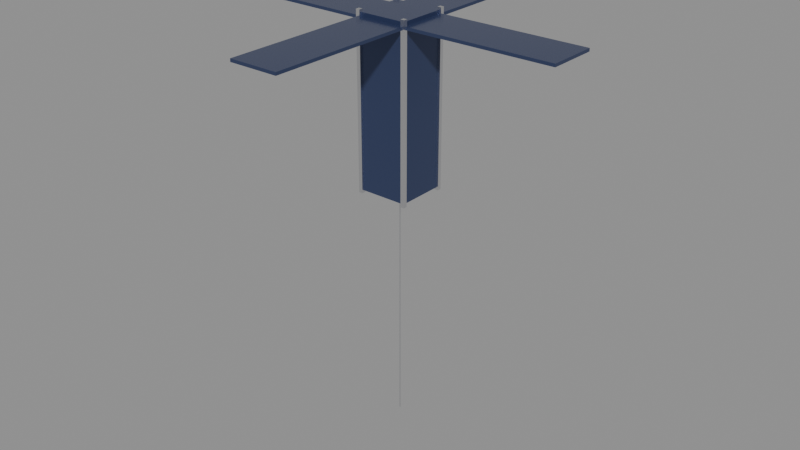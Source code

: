 # Source: cubesat.blend  (saved by Blender 5.2.45; exported with 4.5.12 LTS)
import bpy
from mathutils import Matrix  # noqa: F401  (used for matrix-valued properties, if any)

bpy.ops.wm.read_factory_settings(use_empty=True)
scene = bpy.context.scene
scene.name = 'Scene'

# ---- materials (node trees are filled in below, after node groups)
mat_solar_cells = bpy.data.materials.new('solar_cells')
mat_mli_silver = bpy.data.materials.new('mli_silver')

# ---- material node trees
mat_solar_cells.use_nodes = True; mat_solar_cells.node_tree.nodes.clear()
_N = mat_solar_cells.node_tree.nodes; _L = mat_solar_cells.node_tree.links
n0 = _N.new('ShaderNodeBsdfPrincipled'); n0.name = 'Principled BSDF'; n0.location = (-200, 100)
n0.inputs[0].default_value = (0.05, 0.07, 0.16, 1.0)
n0.inputs[1].default_value = 0.5
n0.inputs[2].default_value = 0.22
n0.inputs[10].default_value = 0.005
n1 = _N.new('ShaderNodeOutputMaterial'); n1.name = 'Material Output'; n1.location = (200, 100)
_L.new(n0.outputs[0], n1.inputs[0])
n1.is_active_output = True
mat_mli_silver.use_nodes = True; mat_mli_silver.node_tree.nodes.clear()
_N = mat_mli_silver.node_tree.nodes; _L = mat_mli_silver.node_tree.links
n0 = _N.new('ShaderNodeBsdfPrincipled'); n0.name = 'Principled BSDF'; n0.location = (-200, 100)
n0.inputs[0].default_value = (0.8, 0.8, 0.82, 1.0)
n0.inputs[1].default_value = 1.0
n0.inputs[2].default_value = 0.28
n0.inputs[10].default_value = 0.005
n1 = _N.new('ShaderNodeOutputMaterial'); n1.name = 'Material Output'; n1.location = (200, 100)
_L.new(n0.outputs[0], n1.inputs[0])
n1.is_active_output = True

# ---- meshes
me_cube = bpy.data.meshes.new('Cube')
me_cube.from_pydata([(-0.1183, -0.1183, 0.1834), (-0.1183, -0.1183, 0.9882), (-0.1183, 0.1183, 0.1834), (-0.1183, 0.1183, 0.9882), (0.1183, -0.1183, 0.1834), (0.1183, -0.1183, 0.9882), (0.1183, 0.1183, 0.1834), (0.1183, 0.1183, 0.9882), (-0.1278, -0.1278, 0.1716), (-0.1278, -0.1278, 1.0), (-0.1278, -0.1089, 0.1716), (-0.1278, -0.1089, 1.0), (-0.1089, -0.1278, 0.1716), (-0.1089, -0.1278, 1.0), (-0.1089, -0.1089, 0.1716), (-0.1089, -0.1089, 1.0), (-0.1278, 0.1089, 0.1716), (-0.1278, 0.1089, 1.0), (-0.1278, 0.1278, 0.1716), (-0.1278, 0.1278, 1.0), (-0.1089, 0.1089, 0.1716), (-0.1089, 0.1089, 1.0), (-0.1089, 0.1278, 0.1716), (-0.1089, 0.1278, 1.0), (0.1089, -0.1278, 0.1716), (0.1089, -0.1278, 1.0), (0.1089, -0.1089, 0.1716), (0.1089, -0.1089, 1.0), (0.1278, -0.1278, 0.1716), (0.1278, -0.1278, 1.0), (0.1278, -0.1089, 0.1716), (0.1278, -0.1089, 1.0), (0.1089, 0.1089, 0.1716), (0.1089, 0.1089, 1.0), (0.1089, 0.1278, 0.1716), (0.1089, 0.1278, 1.0), (0.1278, 0.1089, 0.1716), (0.1278, 0.1089, 1.0), (0.1278, 0.1278, 0.1716), (0.1278, 0.1278, 1.0), (0.8284, -0.1183, 0.9574), (0.8284, -0.1183, 0.9716), (0.1183, -0.1183, 0.9574), (0.1183, -0.1183, 0.9716), (0.8284, 0.1183, 0.9574), (0.8284, 0.1183, 0.9716), (0.1183, 0.1183, 0.9574), (0.1183, 0.1183, 0.9716), (0.1183, 0.8284, 0.9574), (0.1183, 0.8284, 0.9716), (0.1183, 0.1183, 0.9574), (0.1183, 0.1183, 0.9716), (-0.1183, 0.8284, 0.9574), (-0.1183, 0.8284, 0.9716), (-0.1183, 0.1183, 0.9574), (-0.1183, 0.1183, 0.9716), (-0.8284, 0.1183, 0.9574), (-0.8284, 0.1183, 0.9716), (-0.1183, 0.1183, 0.9574), (-0.1183, 0.1183, 0.9716), (-0.8284, -0.1183, 0.9574), (-0.8284, -0.1183, 0.9716), (-0.1183, -0.1183, 0.9574), (-0.1183, -0.1183, 0.9716), (-0.1183, -0.8284, 0.9574), (-0.1183, -0.8284, 0.9716), (-0.1183, -0.1183, 0.9574), (-0.1183, -0.1183, 0.9716), (0.1183, -0.8284, 0.9574), (0.1183, -0.8284, 0.9716), (0.1183, -0.1183, 0.9574), (0.1183, -0.1183, 0.9716), (0.0, 0.004734, -1.0), (0.0, 0.004734, 0.1834), (0.004734, 0.0, -1.0), (0.004734, 0.0, 0.1834), (0.0, -0.004734, -1.0), (0.0, -0.004734, 0.1834), (-0.004734, 0.0, -1.0), (-0.004734, 0.0, 0.1834)], [], [(0, 1, 3, 2), (2, 3, 7, 6), (6, 7, 5, 4), (4, 5, 1, 0), (2, 6, 4, 0), (7, 3, 1, 5), (8, 9, 11, 10), (10, 11, 15, 14), (14, 15, 13, 12), (12, 13, 9, 8), (10, 14, 12, 8), (15, 11, 9, 13), (16, 17, 19, 18), (18, 19, 23, 22), (22, 23, 21, 20), (20, 21, 17, 16), (18, 22, 20, 16), (23, 19, 17, 21), (24, 25, 27, 26), (26, 27, 31, 30), (30, 31, 29, 28), (28, 29, 25, 24), (26, 30, 28, 24), (31, 27, 25, 29), (32, 33, 35, 34), (34, 35, 39, 38), (38, 39, 37, 36), (36, 37, 33, 32), (34, 38, 36, 32), (39, 35, 33, 37), (40, 41, 43, 42), (42, 43, 47, 46), (46, 47, 45, 44), (44, 45, 41, 40), (42, 46, 44, 40), (47, 43, 41, 45), (48, 49, 51, 50), (50, 51, 55, 54), (54, 55, 53, 52), (52, 53, 49, 48), (50, 54, 52, 48), (55, 51, 49, 53), (56, 57, 59, 58), (58, 59, 63, 62), (62, 63, 61, 60), (60, 61, 57, 56), (58, 62, 60, 56), (63, 59, 57, 61), (64, 65, 67, 66), (66, 67, 71, 70), (70, 71, 69, 68), (68, 69, 65, 64), (66, 70, 68, 64), (71, 67, 65, 69), (72, 73, 75, 74), (74, 75, 77, 76), (75, 73, 79, 77), (76, 77, 79, 78), (78, 79, 73, 72), (72, 74, 76, 78)])
me_cube.polygons.foreach_set('material_index', [0, 0, 0, 0, 0, 0, 1, 1, 1, 1, 1, 1, 1, 1, 1, 1, 1, 1, 1, 1, 1, 1, 1, 1, 1, 1, 1, 1, 1, 1, 0, 0, 0, 0, 0, 0, 0, 0, 0, 0, 0, 0, 0, 0, 0, 0, 0, 0, 0, 0, 0, 0, 0, 0, 1, 1, 1, 1, 1, 1])
_uv = me_cube.uv_layers.new(name='UVMap')
_uv.uv.foreach_set('vector', [0.375, 0.0, 0.625, 0.0, 0.625, 0.25, 0.375, 0.25, 0.375, 0.25, 0.625, 0.25, 0.625, 0.5, 0.375, 0.5, 0.375, 0.5, 0.625, 0.5, 0.625, 0.75, 0.375, 0.75, 0.375, 0.75, 0.625, 0.75, 0.625, 1.0, 0.375, 1.0, 0.125, 0.5, 0.375, 0.5, 0.375, 0.75, 0.125, 0.75, 0.625, 0.5, 0.875, 0.5, 0.875, 0.75, 0.625, 0.75, 0.375, 0.0, 0.625, 0.0, 0.625, 0.25, 0.375, 0.25, 0.375, 0.25, 0.625, 0.25, 0.625, 0.5, 0.375, 0.5, 0.375, 0.5, 0.625, 0.5, 0.625, 0.75, 0.375, 0.75, 0.375, 0.75, 0.625, 0.75, 0.625, 1.0, 0.375, 1.0, 0.125, 0.5, 0.375, 0.5, 0.375, 0.75, 0.125, 0.75, 0.625, 0.5, 0.875, 0.5, 0.875, 0.75, 0.625, 0.75, 0.375, 0.0, 0.625, 0.0, 0.625, 0.25, 0.375, 0.25, 0.375, 0.25, 0.625, 0.25, 0.625, 0.5, 0.375, 0.5, 0.375, 0.5, 0.625, 0.5, 0.625, 0.75, 0.375, 0.75, 0.375, 0.75, 0.625, 0.75, 0.625, 1.0, 0.375, 1.0, 0.125, 0.5, 0.375, 0.5, 0.375, 0.75, 0.125, 0.75, 0.625, 0.5, 0.875, 0.5, 0.875, 0.75, 0.625, 0.75, 0.375, 0.0, 0.625, 0.0, 0.625, 0.25, 0.375, 0.25, 0.375, 0.25, 0.625, 0.25, 0.625, 0.5, 0.375, 0.5, 0.375, 0.5, 0.625, 0.5, 0.625, 0.75, 0.375, 0.75, 0.375, 0.75, 0.625, 0.75, 0.625, 1.0, 0.375, 1.0, 0.125, 0.5, 0.375, 0.5, 0.375, 0.75, 0.125, 0.75, 0.625, 0.5, 0.875, 0.5, 0.875, 0.75, 0.625, 0.75, 0.375, 0.0, 0.625, 0.0, 0.625, 0.25, 0.375, 0.25, 0.375, 0.25, 0.625, 0.25, 0.625, 0.5, 0.375, 0.5, 0.375, 0.5, 0.625, 0.5, 0.625, 0.75, 0.375, 0.75, 0.375, 0.75, 0.625, 0.75, 0.625, 1.0, 0.375, 1.0, 0.125, 0.5, 0.375, 0.5, 0.375, 0.75, 0.125, 0.75, 0.625, 0.5, 0.875, 0.5, 0.875, 0.75, 0.625, 0.75, 0.375, 0.0, 0.625, 0.0, 0.625, 0.25, 0.375, 0.25, 0.375, 0.25, 0.625, 0.25, 0.625, 0.5, 0.375, 0.5, 0.375, 0.5, 0.625, 0.5, 0.625, 0.75, 0.375, 0.75, 0.375, 0.75, 0.625, 0.75, 0.625, 1.0, 0.375, 1.0, 0.125, 0.5, 0.375, 0.5, 0.375, 0.75, 0.125, 0.75, 0.625, 0.5, 0.875, 0.5, 0.875, 0.75, 0.625, 0.75, 0.375, 0.0, 0.625, 0.0, 0.625, 0.25, 0.375, 0.25, 0.375, 0.25, 0.625, 0.25, 0.625, 0.5, 0.375, 0.5, 0.375, 0.5, 0.625, 0.5, 0.625, 0.75, 0.375, 0.75, 0.375, 0.75, 0.625, 0.75, 0.625, 1.0, 0.375, 1.0, 0.125, 0.5, 0.375, 0.5, 0.375, 0.75, 0.125, 0.75, 0.625, 0.5, 0.875, 0.5, 0.875, 0.75, 0.625, 0.75, 0.375, 0.0, 0.625, 0.0, 0.625, 0.25, 0.375, 0.25, 0.375, 0.25, 0.625, 0.25, 0.625, 0.5, 0.375, 0.5, 0.375, 0.5, 0.625, 0.5, 0.625, 0.75, 0.375, 0.75, 0.375, 0.75, 0.625, 0.75, 0.625, 1.0, 0.375, 1.0, 0.125, 0.5, 0.375, 0.5, 0.375, 0.75, 0.125, 0.75, 0.625, 0.5, 0.875, 0.5, 0.875, 0.75, 0.625, 0.75, 0.375, 0.0, 0.625, 0.0, 0.625, 0.25, 0.375, 0.25, 0.375, 0.25, 0.625, 0.25, 0.625, 0.5, 0.375, 0.5, 0.375, 0.5, 0.625, 0.5, 0.625, 0.75, 0.375, 0.75, 0.375, 0.75, 0.625, 0.75, 0.625, 1.0, 0.375, 1.0, 0.125, 0.5, 0.375, 0.5, 0.375, 0.75, 0.125, 0.75, 0.625, 0.5, 0.875, 0.5, 0.875, 0.75, 0.625, 0.75, 1.0, 0.5, 1.0, 1.0, 0.75, 1.0, 0.75, 0.5, 0.75, 0.5, 0.75, 1.0, 0.5, 1.0, 0.5, 0.5, 0.49, 0.25, 0.25, 0.49, 0.01, 0.25, 0.25, 0.01, 0.5, 0.5, 0.5, 1.0, 0.25, 1.0, 0.25, 0.5, 0.25, 0.5, 0.25, 1.0, 0.0, 1.0, 0.0, 0.5, 0.75, 0.49, 0.99, 0.25, 0.75, 0.01, 0.51, 0.25])
me_cube.materials.append(mat_solar_cells)
me_cube.materials.append(mat_mli_silver)
me_cube.update()

# ---- objects
ob_cubesat = bpy.data.objects.new('cubesat', me_cube)

# ---- transforms, parenting, visibility, modifiers, constraints
ob_cubesat.location = (0.0, 0.0, 0.0)

# ---- collection membership
scene.collection.objects.link(ob_cubesat)

# ---- scene / render settings (as saved in the file)
scene.frame_start = 1; scene.frame_end = 250; scene.frame_set(1)
scene.render.engine = 'BLENDER_EEVEE_NEXT'
scene.render.bake_bias = 0.0
scene.render.bake_samples = 0
scene.render.compositor_device = 'GPU'
scene.eevee.use_volume_custom_range = False
scene.eevee.fast_gi_thickness_near = 0.1
scene.eevee.fast_gi_thickness_far = 0.0
scene.eevee.ray_tracing_options.screen_trace_thickness = 0.1
bpy.context.view_layer.update()

# ---- added for rendering (the .blend has no active camera and no usable light): camera, sun + grey world if the file has none
cam_auto = bpy.data.cameras.new('AutoCamera')
cam_auto.lens = 50.0
cam_auto.sensor_width = 36.0
cam_auto.clip_end = 1000.0
ob_auto_camera = bpy.data.objects.new('AutoCamera', cam_auto)
scene.collection.objects.link(ob_auto_camera)
ob_auto_camera.location = (2.85023, -3.42028, 2.28019)
ob_auto_camera.rotation_euler = (1.09748, -7.21219e-08, 0.694738)
scene.camera = ob_auto_camera
light_auto_sun = bpy.data.lights.new('AutoSun', 'SUN')
light_auto_sun.energy = 3.0
light_auto_sun.angle = 0.0523599
ob_auto_sun = bpy.data.objects.new('AutoSun', light_auto_sun)
scene.collection.objects.link(ob_auto_sun)
ob_auto_sun.rotation_euler = (0.872665, 0.174533, 0.523599)
if scene.world is None:
    world_auto = bpy.data.worlds.new('AutoWorld')
    world_auto.color = (0.3, 0.3, 0.3)
    scene.world = world_auto
bpy.context.view_layer.update()
